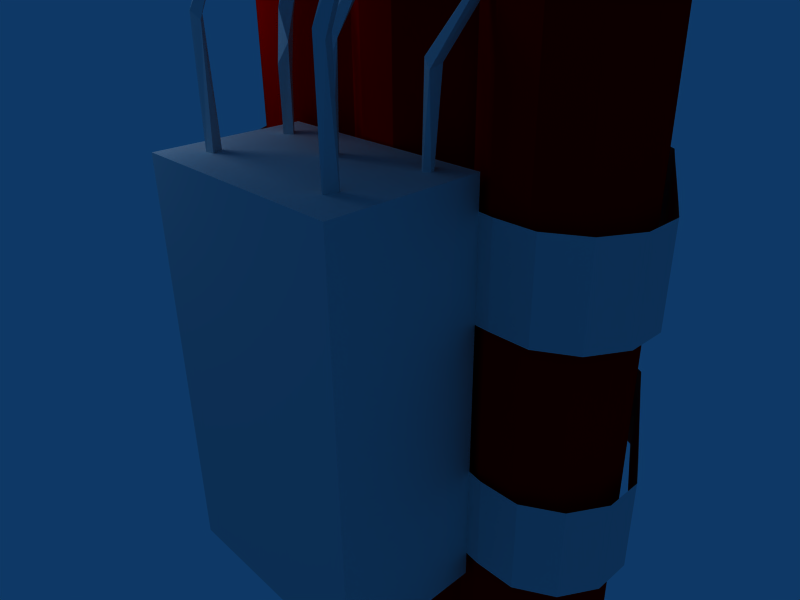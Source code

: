 # Source: KZK.blend  (saved by Blender 2.49.2; exported with 4.5.12 LTS)
import bpy
from mathutils import Matrix  # noqa: F401  (used for matrix-valued properties, if any)

bpy.ops.wm.read_factory_settings(use_empty=True)
scene = bpy.context.scene
scene.name = 'Scene'

# ---- collections
col_collection_1 = bpy.data.collections.new('Collection 1'); scene.collection.children.link(col_collection_1)

# ---- materials (node trees are filled in below, after node groups)
mat_kzk = bpy.data.materials.new('KZK')
mat_kzk.alpha_threshold = 0.0
mat_kzk.diffuse_color = (0.8, 0.0, 0.0, 1.0)
mat_kzk.roughness = 0.5
mat_kzk.line_color = (0.0, 0.0, 0.0, 1.0)
mat_box = bpy.data.materials.new('Box')
mat_box.alpha_threshold = 0.0
mat_box.roughness = 0.5
mat_box.line_color = (0.0, 0.0, 0.0, 1.0)

# ---- material node trees

# ---- world
world_world = bpy.data.worlds.new('World'); scene.world = world_world
world_world.color = (0.05656, 0.2208, 0.4)
world_world.use_sun_shadow = False
world_world.sun_shadow_jitter_overblur = 0.0
world_world.cycles.sampling_method = 'MANUAL'
world_world.cycles.sample_map_resolution = 256

# ---- cameras
cam_camera = bpy.data.cameras.new('Camera')
cam_camera.passepartout_alpha = 0.2
cam_camera.clip_end = 100.0
cam_camera.lens = 35.0
cam_camera.ortho_scale = 7.314
cam_camera.show_passepartout = False
cam_camera.show_safe_areas = True
cam_camera.dof.focus_distance = 0.0
cam_camera.dof.aperture_fstop = 128.0

# ---- lights
light_spot = bpy.data.lights.new('Spot', 'POINT')
light_spot.transmission_factor = 0.0
light_spot.cutoff_distance = 30.0
light_spot.energy = 100.0
light_spot.shadow_buffer_clip_start = 1.001
light_spot.shadow_soft_size = 1.0
light_spot.shadow_maximum_resolution = 0.006
light_spot.use_absolute_resolution = True
light_spot.cycles.use_multiple_importance_sampling = False

# ---- meshes
me_kzk = bpy.data.meshes.new('KZK')
me_kzk.from_pydata([(-1.925, -4.191, 0.6043), (-0.05355, 0.01434, 0.9837), (1.119, -1.65, 0.939), (-1.981, -4.037, 0.5972), (0.02708, 0.06858, 0.9813), (-2.039, -4.21, 0.605), (0.02637, -4.217, 0.6054), (-2.172, -3.014, 0.9321), (0.08486, -4.044, 0.5976), (-0.02938, -4.062, 0.5984), (-2.155, -3.025, 0.8494), (0.1271, -1.299, 1.358), (0.01249, -4.212, 0.9471), (0.1269, -0.03364, 0.9824), (-0.05842, -4.082, 0.9577), (0.06084, -4.036, 0.9391), (0.06084, -0.5883, 1.263), (0.132, -4.166, 0.929), (-2.015, -4.212, 0.9471), (-2.078, -2.696, 1.329), (0.2675, -2.868, 0.8596), (-2.055, -4.049, 0.9528), (0.622, -2.478, 1.081), (-1.895, -4.166, 0.929), (-1.012, -3.398, 0.5751), (-2.0, 0.06858, 0.9813), (-0.9531, -3.225, 0.5673), (1.038, -1.896, 1.094), (-2.081, 0.01434, 0.9837), (-0.8974, -3.379, 0.5743), (-3.036, -1.576, 0.9427), (0.1428, -2.88, 0.5686), (-2.798, -1.956, 1.087), (-2.015, -1.252, 1.38), (0.2608, -3.002, 0.5703), (0.1576, -3.056, 0.5751), (-2.044, -3.163, 0.5759), (-1.981, -0.08788, 0.9849), (-2.091, -2.987, 0.5685), (-2.078, -1.22, 1.356), (-2.015, -2.788, 1.345), (-1.956, -3.086, 0.5755), (-1.973, -3.054, 0.8571), (-2.029, -2.985, 0.7837), (-0.05075, -0.4592, 1.269), (0.1274, -2.776, 1.32), (-2.066, -3.154, 0.8056), (-2.536, -2.536, 1.091), (-1.9, -3.794, 1.136), (-2.078, -0.4592, 1.269), (-1.967, -3.684, 1.129), (-2.082, -3.719, 1.159), (-0.05087, -2.696, 1.329), (0.6218, -2.37, 1.065), (0.1275, -3.794, 1.136), (-1.899, -0.5018, 1.277), (0.06084, -3.684, 1.129), (-0.05482, -3.719, 1.159), (-1.901, -0.03364, 0.9824), (0.5037, -2.335, 1.087), (0.2405, -3.026, 0.8481), (-1.967, -0.5883, 1.263), (0.9338, -1.924, 1.084), (0.1483, -2.851, 0.8666), (0.1289, -0.5018, 1.277), (0.9113, -1.765, 1.095), (0.01249, -1.252, 1.38), (1.024, -1.667, 0.9363), (-0.9825, -3.224, 0.7903), (-0.05059, -1.22, 1.356), (0.01249, -2.788, 1.345), (-0.9445, -3.402, 0.7967), (-1.027, -3.265, 0.9081), (-1.9, -2.776, 1.32), (-1.9, -1.299, 1.358), (-1.027, -3.061, 0.9293), (-2.923, -1.524, 0.9481), (-0.8673, -3.23, 0.8919), (-0.8741, -2.654, 1.081), (-2.828, -1.832, 1.106), (-0.9393, -2.566, 1.065), (-1.058, -2.604, 1.087), (-2.928, -1.97, 1.095), (1.089, -1.492, 0.9417), (-1.049, -1.902, 1.095), (-2.363, -2.462, 1.085), (-2.463, -2.434, 1.07), (-0.9393, -2.022, 1.084), (-2.11, -2.859, 0.9127), (-0.8702, -1.931, 1.095), (-3.007, -1.746, 0.9325), (-0.8733, -1.668, 0.939), (-0.9539, -1.722, 0.942), (0.04623, -0.08788, 0.9849), (-1.054, -1.62, 0.9403), (-0.9732, -1.566, 0.9373), (0.1279, -2.983, 0.8708), (-2.894, -1.694, 0.938), (0.8224, 0.8559, 0.5497), (1.099, 0.3769, 0.5497), (-0.2097, 1.132, 0.5497), (0.3434, 1.132, 0.5497), (0.8224, 0.8559, 0.2737), (1.099, 0.3769, 0.2737), (-0.2097, 1.132, 0.2737), (0.3434, 1.132, 0.2737), (-3.044, 0.3769, 0.5497), (-2.767, 0.8559, 0.5497), (-2.288, 1.132, 0.5497), (-1.735, 1.132, 0.5497), (-3.044, 0.3769, 0.2737), (-2.767, 0.8559, 0.2737), (-2.288, 1.132, 0.2737), (-1.735, 1.132, 0.2737), (-2.769, -2.689, 0.5497), (-3.322, -2.689, 0.5497), (-3.801, -2.412, 0.5497), (-4.077, -1.933, 0.5497), (-4.077, -1.38, 0.5497), (-3.801, -0.9007, 0.5497), (-2.769, -2.689, 0.2737), (-3.322, -2.689, 0.2737), (-3.801, -2.412, 0.2737), (-4.077, -1.933, 0.2737), (-4.077, -1.38, 0.2737), (-3.801, -0.9007, 0.2737), (1.852, -0.9105, 0.5497), (2.129, -1.39, 0.5497), (2.129, -1.943, 0.5497), (1.852, -2.422, 0.5497), (1.373, -2.698, 0.5497), (0.8198, -2.698, 0.5497), (1.852, -0.9105, 0.2737), (2.129, -1.39, 0.2737), (2.129, -1.943, 0.2737), (1.852, -2.422, 0.2737), (1.373, -2.698, 0.2737), (0.8198, -2.698, 0.2737), (0.5922, -2.648, -0.5135), (0.5922, -4.648, -0.5135), (-2.449, -4.648, -0.5135), (-2.449, -2.648, -0.5135), (0.5922, -2.648, 0.6367), (0.5922, -4.648, 0.6367), (-2.449, -4.648, 0.6367), (-2.449, -2.648, 0.6367), (-2.449, -2.648, 0.2681), (-2.449, -2.648, 0.5476), (0.5922, -2.648, 0.2681), (0.5922, -2.648, 0.5476), (0.8198, -2.698, -0.4346), (1.373, -2.698, -0.4346), (1.852, -2.422, -0.4346), (2.129, -1.943, -0.4346), (2.129, -1.39, -0.4346), (1.852, -0.9105, -0.4346), (0.8198, -2.698, -0.1586), (1.373, -2.698, -0.1586), (1.852, -2.422, -0.1586), (2.129, -1.943, -0.1586), (2.129, -1.39, -0.1586), (1.852, -0.9105, -0.1586), (-3.801, -0.9007, -0.4346), (-4.077, -1.38, -0.4346), (-4.077, -1.933, -0.4346), (-3.801, -2.412, -0.4346), (-3.322, -2.689, -0.4346), (-2.769, -2.689, -0.4346), (-3.801, -0.9007, -0.1586), (-4.077, -1.38, -0.1586), (-4.077, -1.933, -0.1586), (-3.801, -2.412, -0.1586), (-3.322, -2.689, -0.1586), (-2.769, -2.689, -0.1586), (-1.735, 1.132, -0.4346), (-2.288, 1.132, -0.4346), (-2.767, 0.8559, -0.4346), (-3.044, 0.3769, -0.4346), (-1.735, 1.132, -0.1586), (-2.288, 1.132, -0.1586), (-2.767, 0.8559, -0.1586), (-3.044, 0.3769, -0.1586), (0.3434, 1.132, -0.4346), (-0.2097, 1.132, -0.4346), (1.099, 0.3769, -0.4346), (0.8224, 0.8559, -0.4346), (0.3434, 1.132, -0.1586), (-0.2097, 1.132, -0.1586), (1.099, 0.3769, -0.1586), (0.8224, 0.8559, -0.1586), (0.5922, -2.648, -0.1607), (0.5922, -2.648, -0.4402), (-2.449, -2.648, -0.1607), (-2.449, -2.648, -0.4402), (0.7071, 0.7071, -1.0), (0.9659, 0.2588, -1.0), (0.9659, -0.2588, -1.0), (0.7071, -0.7071, -1.0), (0.2588, -0.9659, -1.0), (-0.2588, -0.9659, -1.0), (-0.7071, -0.7071, -1.0), (-0.7071, 0.7071, -1.0), (-0.2588, 0.9659, -1.0), (0.2588, 0.9659, -1.0), (0.7071, 0.7071, 1.0), (0.9659, 0.2588, 1.0), (0.9659, -0.2588, 1.0), (0.7071, -0.7071, 1.0), (0.2588, -0.9659, 1.0), (-0.2588, -0.9659, 1.0), (-0.7071, -0.7071, 1.0), (-0.7071, 0.7071, 1.0), (-0.2588, 0.9659, 1.0), (0.2588, 0.9659, 1.0), (-1.238, 0.7071, -1.0), (-0.9793, 0.2588, -1.0), (-0.9793, -0.2588, -1.0), (-1.238, -0.7071, -1.0), (-1.686, -0.9659, -1.0), (-2.204, -0.9659, -1.0), (-2.652, -0.7071, -1.0), (-2.911, -0.2588, -1.0), (-2.911, 0.2588, -1.0), (-2.652, 0.7071, -1.0), (-2.204, 0.9659, -1.0), (-1.686, 0.9659, -1.0), (-1.238, 0.7071, 1.0), (-0.9793, 0.2588, 1.0), (-0.9793, -0.2588, 1.0), (-1.238, -0.7071, 1.0), (-1.686, -0.9659, 1.0), (-2.204, -0.9659, 1.0), (-2.652, -0.7071, 1.0), (-2.911, -0.2588, 1.0), (-2.911, 0.2588, 1.0), (-2.652, 0.7071, 1.0), (-2.204, 0.9659, 1.0), (-1.686, 0.9659, 1.0), (-2.205, -2.351, -1.0), (-2.654, -2.61, -1.0), (-3.171, -2.61, -1.0), (-3.619, -2.351, -1.0), (-3.878, -1.903, -1.0), (-3.878, -1.385, -1.0), (-3.619, -0.9368, -1.0), (-3.171, -0.678, -1.0), (-2.205, -2.351, 1.0), (-2.654, -2.61, 1.0), (-3.171, -2.61, 1.0), (-3.619, -2.351, 1.0), (-3.878, -1.903, 1.0), (-3.878, -1.385, 1.0), (-3.619, -0.9368, 1.0), (-3.171, -0.678, 1.0), (1.671, -0.9459, -1.0), (1.929, -1.394, -1.0), (1.929, -1.912, -1.0), (1.671, -2.36, -1.0), (1.222, -2.619, -1.0), (0.7047, -2.619, -1.0), (0.2564, -2.36, -1.0), (1.222, -0.6871, -1.0), (1.671, -0.9459, 1.0), (1.929, -1.394, 1.0), (1.929, -1.912, 1.0), (1.671, -2.36, 1.0), (1.222, -2.619, 1.0), (0.7047, -2.619, 1.0), (0.2564, -2.36, 1.0), (1.222, -0.6871, 1.0), (-0.01581, -1.394, -1.0), (-0.01581, -1.912, -1.0), (-0.2746, -2.36, -1.0), (-0.7229, -2.619, -1.0), (-1.241, -2.619, -1.0), (-1.689, -2.36, -1.0), (-1.948, -1.912, -1.0), (-1.948, -1.394, -1.0), (-0.01581, -1.394, 1.0), (-0.01581, -1.912, 1.0), (-0.2746, -2.36, 1.0), (-0.7229, -2.619, 1.0), (-1.241, -2.619, 1.0), (-1.689, -2.36, 1.0), (-1.948, -1.912, 1.0), (-1.948, -1.394, 1.0)], [], [(0, 3, 23), (90, 97, 32), (21, 23, 3), (37, 61, 49), (85, 47, 7), (74, 40, 73), (11, 66, 70), (21, 3, 5), (18, 21, 5), (28, 37, 49), (5, 0, 23), (5, 23, 18), (11, 70, 45), (17, 6, 8), (15, 17, 8), (61, 55, 74), (14, 15, 8), (14, 8, 9), (95, 94, 84), (14, 9, 6), (12, 14, 6), (1, 93, 44), (17, 12, 6), (32, 79, 85), (54, 57, 12), (54, 12, 17), (92, 91, 89), (57, 14, 12), (55, 49, 33), (44, 69, 66), (57, 56, 15), (57, 15, 14), (56, 54, 17), (56, 17, 15), (67, 2, 27), (90, 32, 82), (48, 51, 18), (48, 18, 23), (64, 44, 66), (51, 21, 18), (94, 92, 84), (97, 79, 32), (51, 50, 21), (82, 86, 47), (50, 48, 23), (50, 23, 21), (49, 61, 74), (30, 82, 79), (97, 76, 79), (71, 24, 29), (71, 72, 24), (85, 7, 42), (72, 68, 26), (72, 26, 24), (66, 69, 52), (53, 60, 20), (68, 77, 26), (25, 28, 49), (77, 71, 29), (77, 29, 26), (60, 96, 35), (39, 74, 73), (96, 63, 31), (96, 31, 35), (44, 16, 11), (91, 95, 89), (63, 20, 31), (39, 73, 19), (20, 60, 34), (20, 34, 31), (16, 64, 11), (60, 35, 34), (42, 46, 36), (42, 36, 41), (2, 83, 27), (93, 16, 44), (46, 10, 38), (46, 38, 36), (10, 43, 38), (37, 55, 61), (69, 11, 45), (25, 49, 55), (43, 42, 41), (43, 41, 38), (83, 67, 65), (88, 42, 43), (47, 88, 10), (69, 45, 52), (10, 88, 43), (27, 65, 59), (67, 62, 65), (7, 10, 46), (4, 1, 44), (47, 86, 88), (42, 7, 46), (47, 10, 7), (76, 30, 79), (49, 74, 39), (83, 65, 27), (73, 48, 50), (19, 73, 50), (19, 50, 51), (79, 82, 47), (49, 39, 33), (40, 19, 51), (92, 87, 84), (73, 40, 51), (73, 51, 48), (30, 90, 82), (59, 63, 96), (58, 25, 55), (45, 54, 56), (52, 45, 56), (52, 56, 57), (59, 20, 63), (55, 33, 74), (70, 52, 57), (92, 89, 87), (45, 70, 57), (45, 57, 54), (74, 33, 40), (67, 27, 62), (89, 84, 81), (33, 19, 40), (59, 53, 20), (62, 22, 53), (33, 39, 19), (44, 11, 69), (65, 53, 59), (22, 59, 96), (22, 96, 60), (89, 81, 78), (93, 13, 64), (85, 42, 88), (4, 44, 64), (75, 77, 68), (64, 66, 11), (66, 52, 70), (13, 4, 64), (75, 68, 72), (32, 85, 86), (62, 27, 22), (77, 72, 71), (79, 47, 85), (78, 81, 72), (78, 72, 77), (65, 62, 53), (81, 75, 72), (82, 32, 86), (53, 22, 60), (81, 80, 75), (95, 84, 89), (80, 78, 77), (80, 77, 75), (27, 59, 22), (93, 64, 16), (37, 58, 55), (86, 85, 88), (87, 89, 78), (87, 78, 80), (84, 87, 80), (84, 80, 81), (98, 99, 103, 102), (100, 101, 105, 104), (102, 105, 101, 98), (106, 107, 111, 110), (107, 108, 112, 111), (108, 109, 113, 112), (114, 115, 121, 120), (115, 116, 122, 121), (116, 117, 123, 122), (117, 118, 124, 123), (118, 119, 125, 124), (126, 127, 133, 132), (127, 128, 134, 133), (128, 129, 135, 134), (129, 130, 136, 135), (130, 131, 137, 136), (138, 139, 140, 141), (142, 145, 144, 143), (139, 143, 144, 140), (146, 140, 144), (145, 147, 144), (147, 146, 144), (114, 120, 146, 147), (148, 143, 139), (148, 149, 143), (149, 142, 143), (131, 149, 148, 137), (156, 190, 191, 150), (173, 167, 193, 192), (157, 156, 150, 151), (158, 157, 151, 152), (159, 158, 152, 153), (160, 159, 153, 154), (161, 160, 154, 155), (169, 168, 162, 163), (170, 169, 163, 164), (171, 170, 164, 165), (172, 171, 165, 166), (173, 172, 166, 167), (179, 178, 174, 175), (180, 179, 175, 176), (181, 180, 176, 177), (185, 182, 186, 189), (187, 186, 182, 183), (189, 188, 184, 185), (190, 148, 139), (138, 191, 139), (191, 190, 139), (146, 192, 140), (192, 193, 140), (193, 141, 140), (99, 126, 132, 103), (155, 184, 188, 161), (100, 104, 113, 109), (174, 178, 187, 183), (162, 168, 181, 177), (106, 110, 125, 119), (194, 204, 205, 195), (195, 205, 206, 196), (196, 206, 207, 197), (198, 208, 209, 199), (200, 210, 228, 216), (215, 227, 211, 201), (201, 211, 212, 202), (202, 212, 213, 203), (204, 194, 203, 213), (214, 226, 227, 215), (216, 228, 229, 217), (218, 230, 231, 219), (220, 232, 233, 221), (221, 233, 234, 222), (222, 234, 235, 223), (223, 235, 236, 224), (224, 236, 237, 225), (226, 214, 225, 237), (219, 231, 285, 277), (276, 284, 246, 238), (238, 246, 247, 239), (239, 247, 248, 240), (240, 248, 249, 241), (241, 249, 250, 242), (242, 250, 251, 243), (243, 251, 252, 244), (244, 252, 253, 245), (245, 253, 232, 220), (254, 262, 263, 255), (255, 263, 264, 256), (256, 264, 265, 257), (257, 265, 266, 258), (258, 266, 267, 259), (259, 267, 268, 260), (260, 268, 279, 271), (270, 278, 208, 198), (197, 207, 269, 261), (262, 254, 261, 269), (199, 209, 278, 270), (271, 279, 280, 272), (272, 280, 281, 273), (273, 281, 282, 274), (274, 282, 283, 275), (275, 283, 284, 276), (277, 285, 230, 218), (217, 229, 210, 200), (254, 255, 256, 257), (254, 257, 258, 261), (197, 261, 258, 259), (197, 259, 260, 198), (270, 198, 260, 271), (219, 277, 276, 238), (219, 238, 239, 220), (220, 239, 240, 245), (240, 241, 244, 245), (241, 242, 243, 244), (200, 273, 274, 217), (199, 272, 273, 200), (270, 271, 272, 199), (217, 274, 275, 218), (275, 276, 277, 218), (198, 199, 202, 203), (194, 197, 198, 203), (194, 195, 196, 197), (199, 200, 201, 202), (215, 201, 200, 216), (214, 215, 216, 217), (214, 217, 218, 225), (218, 219, 224, 225), (219, 220, 223, 224), (220, 221, 222, 223), (210, 229, 282, 281), (229, 230, 283, 282), (283, 230, 285, 284), (209, 210, 281, 280), (278, 209, 280, 279), (208, 278, 279, 268), (207, 208, 268, 267), (207, 267, 266, 269), (262, 269, 266, 265), (262, 265, 264, 263), (208, 213, 212, 209), (209, 212, 211, 210), (227, 228, 210, 211), (204, 213, 208, 207), (204, 207, 206, 205), (226, 229, 228, 227), (226, 237, 230, 229), (230, 237, 236, 231), (231, 236, 235, 232), (232, 235, 234, 233), (231, 246, 284, 285), (231, 232, 247, 246), (232, 253, 248, 247), (248, 253, 252, 249), (249, 252, 251, 250)])
me_kzk.polygons.foreach_set('material_index', [1, 1, 1, 1, 1, 1, 1, 1, 1, 1, 1, 1, 1, 1, 1, 1, 1, 1, 1, 1, 1, 1, 1, 1, 1, 1, 1, 1, 1, 1, 1, 1, 1, 1, 1, 1, 1, 1, 1, 1, 1, 1, 1, 1, 1, 1, 1, 1, 1, 1, 1, 1, 1, 1, 1, 1, 1, 1, 1, 1, 1, 1, 1, 1, 1, 1, 1, 1, 1, 1, 1, 1, 1, 1, 1, 1, 1, 1, 1, 1, 1, 1, 1, 1, 1, 1, 1, 1, 1, 1, 1, 1, 1, 1, 1, 1, 1, 1, 1, 1, 1, 1, 1, 1, 1, 1, 1, 1, 1, 1, 1, 1, 1, 1, 1, 1, 1, 1, 1, 1, 1, 1, 1, 1, 1, 1, 1, 1, 1, 1, 1, 1, 1, 1, 1, 1, 1, 1, 1, 1, 1, 1, 1, 1, 1, 1, 1, 1, 1, 1, 1, 1, 1, 1, 1, 1, 1, 1, 1, 1, 1, 1, 1, 1, 1, 1, 1, 1, 1, 1, 1, 1, 1, 1, 1, 1, 1, 1, 1, 1, 1, 1, 1, 1, 1, 1, 1, 1, 1, 1, 1, 1, 1, 1, 1, 1, 1, 1, 1, 1, 1, 1, 1, 1, 1, 1, 1, 1, 1, 1, 1, 1, 1, 1, 1, 1, 1, 1, 1, 0, 0, 0, 0, 0, 0, 0, 0, 0, 0, 0, 0, 0, 0, 0, 0, 0, 0, 0, 0, 0, 0, 0, 0, 0, 0, 0, 0, 0, 0, 0, 0, 0, 0, 0, 0, 0, 0, 0, 0, 0, 0, 0, 0, 0, 0, 0, 0, 0, 0, 0, 0, 0, 0, 0, 0, 0, 0, 0, 0, 0, 0, 0, 0, 0, 0, 0, 0, 0, 0, 0, 0, 0, 0, 0, 0, 0, 0, 0, 0, 0, 0, 0, 0, 0, 0, 0, 0, 0, 0, 0, 0, 0, 0, 0, 0])
me_kzk.materials.append(mat_kzk)
me_kzk.materials.append(mat_box)
me_kzk.use_remesh_preserve_volume = False
me_kzk.use_remesh_preserve_attributes = False
me_kzk.use_mirror_vertex_groups = False
me_kzk.update()

# ---- objects
ob_kzk = bpy.data.objects.new('KZK', me_kzk)
ob_lamp = bpy.data.objects.new('Lamp', light_spot)
ob_camera = bpy.data.objects.new('Camera', cam_camera)

# ---- transforms, parenting, visibility, modifiers, constraints
ob_kzk.location = (1.928, 1.889, 0.0)
ob_kzk.scale = (1.0, 1.0, 4.732)
ob_kzk.lock_rotations_4d = False
ob_kzk.empty_display_type = 'ARROWS'
ob_kzk.lineart.crease_threshold = 0.0
ob_lamp.location = (-2.332, -3.017, 4.84)
ob_lamp.rotation_euler = (0.6503, 0.05522, 1.866)
ob_lamp.lock_rotations_4d = False
ob_lamp.empty_display_type = 'ARROWS'
ob_lamp.color = (0.0, 0.0, 0.0, 0.0)
ob_lamp.lineart.crease_threshold = 0.0
ob_camera.location = (7.481, -6.508, 5.344)
ob_camera.rotation_euler = (1.109, 0.01082, 0.8149)
ob_camera.lock_rotations_4d = False
ob_camera.empty_display_type = 'ARROWS'
ob_camera.color = (0.0, 0.0, 0.0, 0.0)
ob_camera.display_type = 'WIRE'
ob_camera.lineart.crease_threshold = 0.0

# ---- collection membership
col_collection_1.objects.link(ob_kzk)
col_collection_1.objects.link(ob_lamp)
col_collection_1.objects.link(ob_camera)

# ---- scene / render settings (as saved in the file)
scene.camera = ob_camera
scene.frame_start = 1; scene.frame_end = 250; scene.frame_set(1)
scene.render.engine = 'BLENDER_EEVEE_NEXT'
scene.render.image_settings.file_format = 'JPEG'
scene.render.image_settings.color_mode = 'RGB'
scene.render.image_settings.compression = 90
scene.render.resolution_x = 800
scene.render.resolution_y = 600
scene.render.pixel_aspect_x = 100.0
scene.render.pixel_aspect_y = 100.0
scene.render.fps = 25
scene.render.dither_intensity = 0.0
scene.render.use_compositing = False
scene.render.use_sequencer = False
scene.render.bake_margin = 2
scene.render.bake_bias = 0.0
scene.render.use_stamp_time = False
scene.render.use_stamp_date = False
scene.render.use_stamp_frame = False
scene.render.use_stamp_camera = False
scene.render.use_stamp_scene = False
scene.render.use_stamp_filename = False
scene.render.use_stamp_render_time = False
scene.render.stamp_font_size = 0
scene.cycles.use_denoising = False
scene.cycles.samples = 10
scene.cycles.sampling_pattern = 'TABULATED_SOBOL'
scene.cycles.light_sampling_threshold = 0.0
scene.cycles.use_adaptive_sampling = False
scene.cycles.use_light_tree = False
scene.cycles.blur_glossy = 0.0
scene.cycles.volume_bounces = 1
scene.cycles.pixel_filter_type = 'GAUSSIAN'
scene.cycles.sample_clamp_indirect = 0.0
scene.view_settings.view_transform = 'Raw'
bpy.context.view_layer.update()
